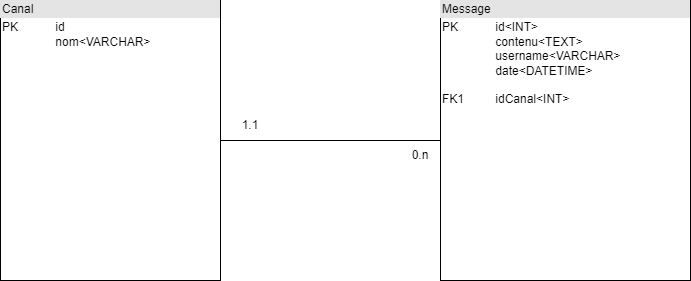

The diagram above was exported from draw.io. Its source (the exported page's mxGraphModel, read from the mxfile embedded in the PNG):
<mxGraphModel dx="1220" dy="1108" grid="1" gridSize="10" guides="1" tooltips="1" connect="1" arrows="1" fold="1" page="1" pageScale="1" pageWidth="827" pageHeight="1169" math="0" shadow="0">
  <root>
    <mxCell id="0" />
    <mxCell id="1" parent="0" />
    <mxCell id="qABAodXaJOthpv2apWPU-1" value="&lt;div style=&quot;box-sizing:border-box;width:100%;background:#e4e4e4;padding:2px;&quot;&gt;Canal&lt;/div&gt;&lt;table style=&quot;width:100%;font-size:1em;&quot; cellpadding=&quot;2&quot; cellspacing=&quot;0&quot;&gt;&lt;tbody&gt;&lt;tr&gt;&lt;td&gt;PK&lt;span style=&quot;white-space: pre;&quot;&gt;&#09;&lt;/span&gt;&lt;span style=&quot;white-space: pre;&quot;&gt;&#09;&lt;/span&gt;id&lt;br&gt;&lt;span style=&quot;white-space: pre;&quot;&gt;&#09;&lt;/span&gt;&lt;span style=&quot;white-space: pre;&quot;&gt;&#09;&lt;/span&gt;nom&amp;lt;VARCHAR&amp;gt;&lt;br&gt;&lt;/td&gt;&lt;td&gt;&lt;/td&gt;&lt;/tr&gt;&lt;/tbody&gt;&lt;/table&gt;" style="verticalAlign=top;align=left;overflow=fill;html=1;" parent="1" vertex="1">
      <mxGeometry x="60" y="170" width="220" height="280" as="geometry" />
    </mxCell>
    <mxCell id="qABAodXaJOthpv2apWPU-2" value="&lt;div style=&quot;box-sizing:border-box;width:100%;background:#e4e4e4;padding:2px;&quot;&gt;Message&lt;/div&gt;&lt;table style=&quot;width:100%;font-size:1em;&quot; cellpadding=&quot;2&quot; cellspacing=&quot;0&quot;&gt;&lt;tbody&gt;&lt;tr&gt;&lt;td&gt;PK&lt;span style=&quot;white-space: pre;&quot;&gt;&#09;&lt;/span&gt;&lt;span style=&quot;white-space: pre;&quot;&gt;&#09;&lt;/span&gt;id&amp;lt;INT&amp;gt;&lt;br&gt;&lt;span style=&quot;white-space: pre;&quot;&gt;&#09;&lt;/span&gt;&lt;span style=&quot;white-space: pre;&quot;&gt;&#09;&lt;/span&gt;contenu&amp;lt;TEXT&amp;gt;&lt;br&gt;&lt;span style=&quot;white-space: pre;&quot;&gt;&#09;&lt;/span&gt;&lt;span style=&quot;white-space: pre;&quot;&gt;&#09;&lt;/span&gt;username&amp;lt;VARCHAR&amp;gt;&lt;br&gt;&lt;span style=&quot;white-space: pre;&quot;&gt;&#09;&lt;/span&gt;&lt;span style=&quot;white-space: pre;&quot;&gt;&#09;&lt;/span&gt;date&amp;lt;DATETIME&amp;gt;&lt;br&gt;&lt;span style=&quot;white-space: pre;&quot;&gt;&#09;&lt;/span&gt;&lt;span style=&quot;white-space: pre;&quot;&gt;&#09;&lt;/span&gt;&lt;br&gt;FK1&lt;span style=&quot;white-space: pre;&quot;&gt;&#09;&lt;/span&gt;&lt;span style=&quot;white-space: pre;&quot;&gt;&#09;&lt;/span&gt;idCanal&amp;lt;INT&amp;gt;&lt;br&gt;&lt;span style=&quot;white-space: pre;&quot;&gt;&#09;&lt;/span&gt;&lt;span style=&quot;white-space: pre;&quot;&gt;&#09;&lt;/span&gt;&lt;br&gt;&lt;span style=&quot;white-space: pre;&quot;&gt;&#09;&lt;/span&gt;&lt;span style=&quot;white-space: pre;&quot;&gt;&#09;&lt;/span&gt;&lt;br&gt;&lt;/td&gt;&lt;td&gt;&lt;/td&gt;&lt;/tr&gt;&lt;/tbody&gt;&lt;/table&gt;" style="verticalAlign=top;align=left;overflow=fill;html=1;" parent="1" vertex="1">
      <mxGeometry x="500" y="170" width="250" height="280" as="geometry" />
    </mxCell>
    <mxCell id="qABAodXaJOthpv2apWPU-5" value="" style="endArrow=none;html=1;rounded=0;exitX=1;exitY=0.5;exitDx=0;exitDy=0;entryX=0;entryY=0.5;entryDx=0;entryDy=0;" parent="1" source="qABAodXaJOthpv2apWPU-1" target="qABAodXaJOthpv2apWPU-2" edge="1">
      <mxGeometry width="50" height="50" relative="1" as="geometry">
        <mxPoint x="320" y="380" as="sourcePoint" />
        <mxPoint x="370" y="330" as="targetPoint" />
      </mxGeometry>
    </mxCell>
    <mxCell id="qABAodXaJOthpv2apWPU-6" value="1.1" style="text;html=1;strokeColor=none;fillColor=none;align=center;verticalAlign=middle;whiteSpace=wrap;rounded=0;" parent="1" vertex="1">
      <mxGeometry x="280" y="280" width="60" height="30" as="geometry" />
    </mxCell>
    <mxCell id="qABAodXaJOthpv2apWPU-7" value="0.n" style="text;html=1;strokeColor=none;fillColor=none;align=center;verticalAlign=middle;whiteSpace=wrap;rounded=0;" parent="1" vertex="1">
      <mxGeometry x="450" y="310" width="60" height="30" as="geometry" />
    </mxCell>
  </root>
</mxGraphModel>